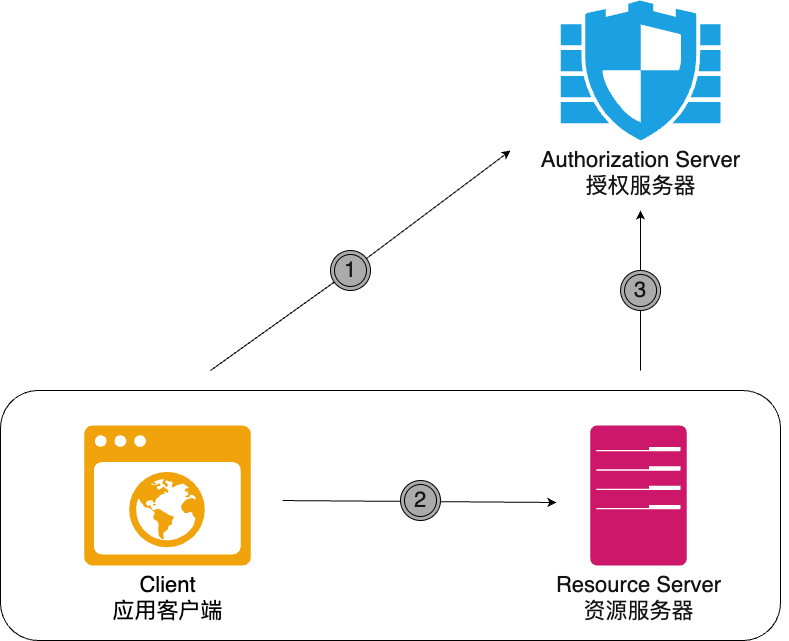

The diagram above was exported from draw.io. Its source (the exported page's mxGraphModel, read from the mxfile embedded in the PNG):
<mxGraphModel dx="2893" dy="1096" grid="1" gridSize="10" guides="1" tooltips="1" connect="1" arrows="1" fold="1" page="1" pageScale="1" pageWidth="827" pageHeight="1169" math="0" shadow="0">
  <root>
    <mxCell id="0" />
    <mxCell id="1" parent="0" />
    <mxCell id="9zF5dqyvtTvTQh7ygs_H-16" value="" style="group" vertex="1" connectable="0" parent="1">
      <mxGeometry x="-12" y="580" width="780" height="250" as="geometry" />
    </mxCell>
    <mxCell id="9zF5dqyvtTvTQh7ygs_H-17" value="" style="group" vertex="1" connectable="0" parent="9zF5dqyvtTvTQh7ygs_H-16">
      <mxGeometry width="780" height="250" as="geometry" />
    </mxCell>
    <mxCell id="9zF5dqyvtTvTQh7ygs_H-6" value="" style="rounded=1;whiteSpace=wrap;html=1;fontSize=22;fontColor=#141414;fillColor=none;gradientColor=none;" vertex="1" parent="9zF5dqyvtTvTQh7ygs_H-17">
      <mxGeometry x="-8" width="780" height="250" as="geometry" />
    </mxCell>
    <mxCell id="9zF5dqyvtTvTQh7ygs_H-2" value="&lt;font style=&quot;font-size: 22px;&quot; color=&quot;#141414&quot;&gt;Resource Server&lt;br&gt;资源服务器&lt;/font&gt;" style="verticalLabelPosition=bottom;sketch=0;html=1;fillColor=#CC176B;strokeColor=#6F0000;verticalAlign=top;pointerEvents=1;align=center;shape=mxgraph.cisco_safe.technology_icons.icon7;fontColor=#ffffff;" vertex="1" parent="9zF5dqyvtTvTQh7ygs_H-17">
      <mxGeometry x="581.7" y="35" width="96.6" height="140" as="geometry" />
    </mxCell>
    <mxCell id="9zF5dqyvtTvTQh7ygs_H-7" value="&lt;font style=&quot;font-size: 22px;&quot;&gt;Client&lt;br&gt;应用客户端&lt;/font&gt;" style="verticalLabelPosition=bottom;sketch=0;html=1;fillColor=#f0a30a;strokeColor=#BD7000;verticalAlign=top;pointerEvents=1;align=center;shape=mxgraph.cisco_safe.security_icons.icon4;fontColor=#000000;" vertex="1" parent="9zF5dqyvtTvTQh7ygs_H-17">
      <mxGeometry x="75.69999999999999" y="35" width="166.67" height="140" as="geometry" />
    </mxCell>
    <mxCell id="9zF5dqyvtTvTQh7ygs_H-23" value="" style="endArrow=classic;html=1;rounded=0;fontSize=22;fontColor=#141414;exitX=0.992;exitY=0.536;exitDx=0;exitDy=0;exitPerimeter=0;" edge="1" parent="9zF5dqyvtTvTQh7ygs_H-17">
      <mxGeometry width="50" height="50" relative="1" as="geometry">
        <mxPoint x="274.0366399999998" y="110.03999999999996" as="sourcePoint" />
        <mxPoint x="548" y="112" as="targetPoint" />
      </mxGeometry>
    </mxCell>
    <mxCell id="9zF5dqyvtTvTQh7ygs_H-24" value="2" style="ellipse;shape=doubleEllipse;whiteSpace=wrap;html=1;aspect=fixed;fontSize=22;fontColor=#141414;fillColor=#ABABAB;gradientColor=none;" vertex="1" parent="9zF5dqyvtTvTQh7ygs_H-17">
      <mxGeometry x="391.99999999999994" y="90" width="40" height="40" as="geometry" />
    </mxCell>
    <mxCell id="9zF5dqyvtTvTQh7ygs_H-1" value="&lt;font style=&quot;font-size: 22px;&quot; color=&quot;#141414&quot;&gt;Authorization Server&lt;br&gt;授权服务器&lt;br&gt;&lt;/font&gt;" style="verticalLabelPosition=bottom;sketch=0;html=1;fillColor=#1ba1e2;strokeColor=#006EAF;verticalAlign=top;pointerEvents=1;align=center;shape=mxgraph.cisco_safe.security_icons.ngfw;fontColor=#ffffff;" vertex="1" parent="1">
      <mxGeometry x="540.18" y="190" width="159.79" height="140" as="geometry" />
    </mxCell>
    <mxCell id="9zF5dqyvtTvTQh7ygs_H-3" value="" style="endArrow=classic;html=1;rounded=0;fontSize=22;fontColor=#141414;" edge="1" parent="1">
      <mxGeometry width="50" height="50" relative="1" as="geometry">
        <mxPoint x="620" y="560" as="sourcePoint" />
        <mxPoint x="620" y="400" as="targetPoint" />
      </mxGeometry>
    </mxCell>
    <mxCell id="9zF5dqyvtTvTQh7ygs_H-4" value="3" style="ellipse;shape=doubleEllipse;whiteSpace=wrap;html=1;aspect=fixed;fontSize=22;fontColor=#141414;fillColor=#ABABAB;gradientColor=none;" vertex="1" parent="1">
      <mxGeometry x="600.0699999999999" y="460" width="40" height="40" as="geometry" />
    </mxCell>
    <mxCell id="9zF5dqyvtTvTQh7ygs_H-18" value="" style="endArrow=classic;html=1;rounded=0;fontSize=22;fontColor=#141414;startArrow=none;" edge="1" parent="1" source="9zF5dqyvtTvTQh7ygs_H-20">
      <mxGeometry width="50" height="50" relative="1" as="geometry">
        <mxPoint x="160" y="560" as="sourcePoint" />
        <mxPoint x="490" y="340" as="targetPoint" />
      </mxGeometry>
    </mxCell>
    <mxCell id="9zF5dqyvtTvTQh7ygs_H-20" value="1" style="ellipse;shape=doubleEllipse;whiteSpace=wrap;html=1;aspect=fixed;fontSize=22;fontColor=#141414;fillColor=#ABABAB;gradientColor=none;" vertex="1" parent="1">
      <mxGeometry x="309.99999999999994" y="440" width="40" height="40" as="geometry" />
    </mxCell>
    <mxCell id="9zF5dqyvtTvTQh7ygs_H-21" value="" style="endArrow=none;html=1;rounded=0;fontSize=22;fontColor=#141414;" edge="1" parent="1" target="9zF5dqyvtTvTQh7ygs_H-20">
      <mxGeometry width="50" height="50" relative="1" as="geometry">
        <mxPoint x="190" y="560" as="sourcePoint" />
        <mxPoint x="490" y="360" as="targetPoint" />
      </mxGeometry>
    </mxCell>
  </root>
</mxGraphModel>